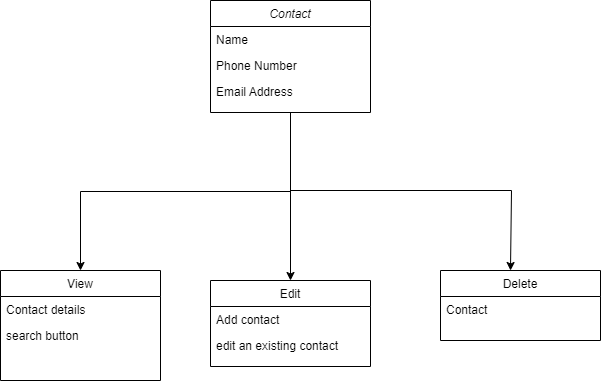

The diagram above was exported from draw.io. Its source (the exported page's mxGraphModel, read from the mxfile embedded in the PNG):
<mxGraphModel dx="880" dy="397" grid="1" gridSize="10" guides="1" tooltips="1" connect="1" arrows="1" fold="1" page="1" pageScale="1" pageWidth="827" pageHeight="1169" math="0" shadow="0">
  <root>
    <mxCell id="WIyWlLk6GJQsqaUBKTNV-0" />
    <mxCell id="WIyWlLk6GJQsqaUBKTNV-1" parent="WIyWlLk6GJQsqaUBKTNV-0" />
    <mxCell id="aDBa0jsmmrLOPi9BZhE3-3" style="edgeStyle=orthogonalEdgeStyle;rounded=0;orthogonalLoop=1;jettySize=auto;html=1;exitX=0.5;exitY=1;exitDx=0;exitDy=0;entryX=0.5;entryY=0;entryDx=0;entryDy=0;" edge="1" parent="WIyWlLk6GJQsqaUBKTNV-1" source="zkfFHV4jXpPFQw0GAbJ--0" target="zkfFHV4jXpPFQw0GAbJ--6">
      <mxGeometry relative="1" as="geometry" />
    </mxCell>
    <mxCell id="aDBa0jsmmrLOPi9BZhE3-4" style="edgeStyle=orthogonalEdgeStyle;rounded=0;orthogonalLoop=1;jettySize=auto;html=1;exitX=0.5;exitY=1;exitDx=0;exitDy=0;" edge="1" parent="WIyWlLk6GJQsqaUBKTNV-1" source="zkfFHV4jXpPFQw0GAbJ--0">
      <mxGeometry relative="1" as="geometry">
        <mxPoint x="630" y="360" as="targetPoint" />
        <Array as="points">
          <mxPoint x="410" y="280" />
          <mxPoint x="631" y="280" />
        </Array>
      </mxGeometry>
    </mxCell>
    <mxCell id="aDBa0jsmmrLOPi9BZhE3-6" style="edgeStyle=orthogonalEdgeStyle;rounded=0;orthogonalLoop=1;jettySize=auto;html=1;exitX=0.5;exitY=1;exitDx=0;exitDy=0;" edge="1" parent="WIyWlLk6GJQsqaUBKTNV-1" source="zkfFHV4jXpPFQw0GAbJ--0" target="zkfFHV4jXpPFQw0GAbJ--17">
      <mxGeometry relative="1" as="geometry" />
    </mxCell>
    <mxCell id="zkfFHV4jXpPFQw0GAbJ--0" value="Contact" style="swimlane;fontStyle=2;align=center;verticalAlign=top;childLayout=stackLayout;horizontal=1;startSize=26;horizontalStack=0;resizeParent=1;resizeLast=0;collapsible=1;marginBottom=0;rounded=0;shadow=0;strokeWidth=1;" parent="WIyWlLk6GJQsqaUBKTNV-1" vertex="1">
      <mxGeometry x="330" y="90" width="160" height="112" as="geometry">
        <mxRectangle x="230" y="140" width="160" height="26" as="alternateBounds" />
      </mxGeometry>
    </mxCell>
    <mxCell id="zkfFHV4jXpPFQw0GAbJ--1" value="Name" style="text;align=left;verticalAlign=top;spacingLeft=4;spacingRight=4;overflow=hidden;rotatable=0;points=[[0,0.5],[1,0.5]];portConstraint=eastwest;" parent="zkfFHV4jXpPFQw0GAbJ--0" vertex="1">
      <mxGeometry y="26" width="160" height="26" as="geometry" />
    </mxCell>
    <mxCell id="zkfFHV4jXpPFQw0GAbJ--2" value="Phone Number" style="text;align=left;verticalAlign=top;spacingLeft=4;spacingRight=4;overflow=hidden;rotatable=0;points=[[0,0.5],[1,0.5]];portConstraint=eastwest;rounded=0;shadow=0;html=0;" parent="zkfFHV4jXpPFQw0GAbJ--0" vertex="1">
      <mxGeometry y="52" width="160" height="26" as="geometry" />
    </mxCell>
    <mxCell id="zkfFHV4jXpPFQw0GAbJ--3" value="Email Address" style="text;align=left;verticalAlign=top;spacingLeft=4;spacingRight=4;overflow=hidden;rotatable=0;points=[[0,0.5],[1,0.5]];portConstraint=eastwest;rounded=0;shadow=0;html=0;" parent="zkfFHV4jXpPFQw0GAbJ--0" vertex="1">
      <mxGeometry y="78" width="160" height="26" as="geometry" />
    </mxCell>
    <mxCell id="zkfFHV4jXpPFQw0GAbJ--6" value="View" style="swimlane;fontStyle=0;align=center;verticalAlign=top;childLayout=stackLayout;horizontal=1;startSize=26;horizontalStack=0;resizeParent=1;resizeLast=0;collapsible=1;marginBottom=0;rounded=0;shadow=0;strokeWidth=1;" parent="WIyWlLk6GJQsqaUBKTNV-1" vertex="1">
      <mxGeometry x="120" y="360" width="160" height="110" as="geometry">
        <mxRectangle x="130" y="380" width="160" height="26" as="alternateBounds" />
      </mxGeometry>
    </mxCell>
    <mxCell id="zkfFHV4jXpPFQw0GAbJ--7" value="Contact details" style="text;align=left;verticalAlign=top;spacingLeft=4;spacingRight=4;overflow=hidden;rotatable=0;points=[[0,0.5],[1,0.5]];portConstraint=eastwest;" parent="zkfFHV4jXpPFQw0GAbJ--6" vertex="1">
      <mxGeometry y="26" width="160" height="26" as="geometry" />
    </mxCell>
    <mxCell id="zkfFHV4jXpPFQw0GAbJ--8" value="search button" style="text;align=left;verticalAlign=top;spacingLeft=4;spacingRight=4;overflow=hidden;rotatable=0;points=[[0,0.5],[1,0.5]];portConstraint=eastwest;rounded=0;shadow=0;html=0;" parent="zkfFHV4jXpPFQw0GAbJ--6" vertex="1">
      <mxGeometry y="52" width="160" height="26" as="geometry" />
    </mxCell>
    <mxCell id="zkfFHV4jXpPFQw0GAbJ--13" value="Delete" style="swimlane;fontStyle=0;align=center;verticalAlign=top;childLayout=stackLayout;horizontal=1;startSize=26;horizontalStack=0;resizeParent=1;resizeLast=0;collapsible=1;marginBottom=0;rounded=0;shadow=0;strokeWidth=1;" parent="WIyWlLk6GJQsqaUBKTNV-1" vertex="1">
      <mxGeometry x="560" y="360" width="160" height="70" as="geometry">
        <mxRectangle x="340" y="380" width="170" height="26" as="alternateBounds" />
      </mxGeometry>
    </mxCell>
    <mxCell id="zkfFHV4jXpPFQw0GAbJ--14" value="Contact" style="text;align=left;verticalAlign=top;spacingLeft=4;spacingRight=4;overflow=hidden;rotatable=0;points=[[0,0.5],[1,0.5]];portConstraint=eastwest;" parent="zkfFHV4jXpPFQw0GAbJ--13" vertex="1">
      <mxGeometry y="26" width="160" height="26" as="geometry" />
    </mxCell>
    <mxCell id="zkfFHV4jXpPFQw0GAbJ--17" value="Edit" style="swimlane;fontStyle=0;align=center;verticalAlign=top;childLayout=stackLayout;horizontal=1;startSize=26;horizontalStack=0;resizeParent=1;resizeLast=0;collapsible=1;marginBottom=0;rounded=0;shadow=0;strokeWidth=1;" parent="WIyWlLk6GJQsqaUBKTNV-1" vertex="1">
      <mxGeometry x="330" y="370" width="160" height="86" as="geometry">
        <mxRectangle x="550" y="140" width="160" height="26" as="alternateBounds" />
      </mxGeometry>
    </mxCell>
    <mxCell id="zkfFHV4jXpPFQw0GAbJ--18" value="Add contact" style="text;align=left;verticalAlign=top;spacingLeft=4;spacingRight=4;overflow=hidden;rotatable=0;points=[[0,0.5],[1,0.5]];portConstraint=eastwest;" parent="zkfFHV4jXpPFQw0GAbJ--17" vertex="1">
      <mxGeometry y="26" width="160" height="26" as="geometry" />
    </mxCell>
    <mxCell id="zkfFHV4jXpPFQw0GAbJ--19" value="edit an existing contact" style="text;align=left;verticalAlign=top;spacingLeft=4;spacingRight=4;overflow=hidden;rotatable=0;points=[[0,0.5],[1,0.5]];portConstraint=eastwest;rounded=0;shadow=0;html=0;" parent="zkfFHV4jXpPFQw0GAbJ--17" vertex="1">
      <mxGeometry y="52" width="160" height="26" as="geometry" />
    </mxCell>
  </root>
</mxGraphModel>